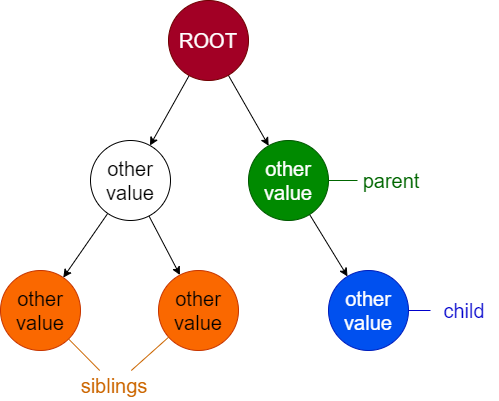

The diagram above was exported from draw.io. Its source (the exported page's mxGraphModel, read from the mxfile embedded in the PNG):
<mxGraphModel dx="388" dy="808" grid="1" gridSize="10" guides="1" tooltips="1" connect="1" arrows="1" fold="1" page="1" pageScale="1" pageWidth="850" pageHeight="1100" math="0" shadow="0">
  <root>
    <mxCell id="0" />
    <mxCell id="1" parent="0" />
    <mxCell id="2" style="edgeStyle=none;html=1;fontSize=20;" parent="1" source="4" target="7" edge="1">
      <mxGeometry relative="1" as="geometry" />
    </mxCell>
    <mxCell id="3" style="edgeStyle=none;html=1;fontSize=20;" parent="1" source="4" target="9" edge="1">
      <mxGeometry relative="1" as="geometry" />
    </mxCell>
    <mxCell id="4" value="ROOT" style="ellipse;whiteSpace=wrap;html=1;aspect=fixed;fillColor=#a20025;fontColor=#ffffff;strokeColor=#6F0000;fontSize=20;" parent="1" vertex="1">
      <mxGeometry x="178" y="180" width="80" height="80" as="geometry" />
    </mxCell>
    <mxCell id="5" style="edgeStyle=none;html=1;fontSize=20;" parent="1" source="7" target="11" edge="1">
      <mxGeometry relative="1" as="geometry" />
    </mxCell>
    <mxCell id="6" style="edgeStyle=none;html=1;fontSize=20;" parent="1" source="7" target="10" edge="1">
      <mxGeometry relative="1" as="geometry" />
    </mxCell>
    <mxCell id="7" value="other value" style="ellipse;whiteSpace=wrap;html=1;aspect=fixed;fontSize=20;" parent="1" vertex="1">
      <mxGeometry x="100" y="320" width="80" height="80" as="geometry" />
    </mxCell>
    <mxCell id="8" style="edgeStyle=none;html=1;fontSize=20;" parent="1" source="9" target="12" edge="1">
      <mxGeometry relative="1" as="geometry" />
    </mxCell>
    <mxCell id="9" value="other&lt;br&gt;value" style="ellipse;whiteSpace=wrap;html=1;aspect=fixed;fontSize=20;fillColor=#008a00;fontColor=#ffffff;strokeColor=#005700;" parent="1" vertex="1">
      <mxGeometry x="258" y="320" width="80" height="80" as="geometry" />
    </mxCell>
    <mxCell id="10" value="other value" style="ellipse;whiteSpace=wrap;html=1;aspect=fixed;fontSize=20;fillColor=#fa6800;fontColor=#000000;strokeColor=#C73500;" parent="1" vertex="1">
      <mxGeometry x="10" y="450" width="80" height="80" as="geometry" />
    </mxCell>
    <mxCell id="11" value="other value" style="ellipse;whiteSpace=wrap;html=1;aspect=fixed;fontSize=20;fillColor=#fa6800;fontColor=#000000;strokeColor=#C73500;" parent="1" vertex="1">
      <mxGeometry x="168" y="450" width="80" height="80" as="geometry" />
    </mxCell>
    <mxCell id="12" value="other value" style="ellipse;whiteSpace=wrap;html=1;aspect=fixed;fontSize=20;fillColor=#0050ef;fontColor=#ffffff;strokeColor=#001DBC;" parent="1" vertex="1">
      <mxGeometry x="338" y="450" width="80" height="80" as="geometry" />
    </mxCell>
    <mxCell id="13" style="edgeStyle=none;html=1;fontSize=20;endArrow=none;endFill=0;fontColor=#006600;labelBorderColor=none;strokeColor=#006600;" parent="1" source="14" target="9" edge="1">
      <mxGeometry relative="1" as="geometry" />
    </mxCell>
    <mxCell id="14" value="parent" style="text;html=1;strokeColor=none;fillColor=none;align=center;verticalAlign=middle;whiteSpace=wrap;rounded=0;fontSize=20;fontStyle=0;fontColor=#006600;" parent="1" vertex="1">
      <mxGeometry x="367" y="345" width="68" height="30" as="geometry" />
    </mxCell>
    <mxCell id="15" style="edgeStyle=none;html=1;labelBorderColor=none;strokeColor=#0000CC;fontSize=20;fontColor=#0000CC;endArrow=none;endFill=0;" parent="1" source="16" target="12" edge="1">
      <mxGeometry relative="1" as="geometry" />
    </mxCell>
    <mxCell id="16" value="child" style="text;html=1;strokeColor=none;fillColor=none;align=center;verticalAlign=middle;whiteSpace=wrap;rounded=0;fontSize=20;fontStyle=0;fontColor=#0000CC;" parent="1" vertex="1">
      <mxGeometry x="440" y="475" width="68" height="30" as="geometry" />
    </mxCell>
    <mxCell id="17" style="edgeStyle=none;html=1;labelBorderColor=none;strokeColor=#CC6600;fontSize=20;fontColor=#CC6600;endArrow=none;endFill=0;" parent="1" source="19" target="11" edge="1">
      <mxGeometry relative="1" as="geometry" />
    </mxCell>
    <mxCell id="18" style="edgeStyle=none;html=1;labelBorderColor=none;strokeColor=#CC6600;fontSize=20;fontColor=#CC6600;endArrow=none;endFill=0;" parent="1" source="19" target="10" edge="1">
      <mxGeometry relative="1" as="geometry" />
    </mxCell>
    <mxCell id="19" value="siblings" style="text;html=1;strokeColor=none;fillColor=none;align=center;verticalAlign=middle;whiteSpace=wrap;rounded=0;fontSize=20;fontStyle=0;fontColor=#CC6600;" parent="1" vertex="1">
      <mxGeometry x="90" y="550" width="68" height="30" as="geometry" />
    </mxCell>
  </root>
</mxGraphModel>